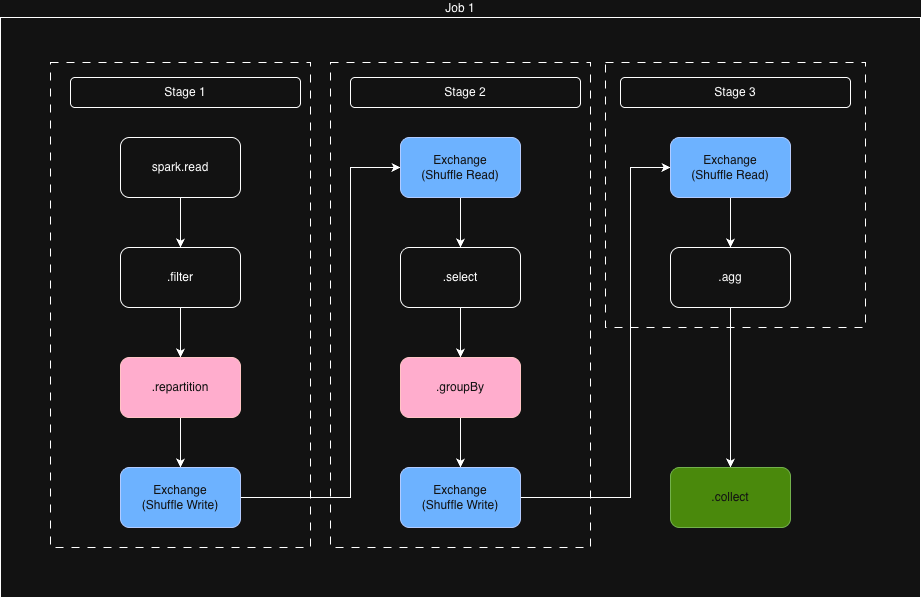

The diagram above was exported from draw.io. Its source (the exported page's mxGraphModel, read from the mxfile embedded in the PNG):
<mxGraphModel dx="765" dy="573" grid="1" gridSize="10" guides="1" tooltips="1" connect="1" arrows="1" fold="1" page="1" pageScale="1" pageWidth="827" pageHeight="1169" math="0" shadow="0">
  <root>
    <mxCell id="0" />
    <mxCell id="1" parent="0" />
    <mxCell id="2WuM3EVjiRAb2XVj5zae-1" parent="1" style="rounded=0;whiteSpace=wrap;html=1;labelPosition=center;verticalLabelPosition=top;align=center;verticalAlign=bottom;" value="Job 1" vertex="1">
      <mxGeometry height="580" width="920" x="50" y="60" as="geometry" />
    </mxCell>
    <mxCell id="2WuM3EVjiRAb2XVj5zae-4" parent="1" style="rounded=0;whiteSpace=wrap;html=1;dashed=1;dashPattern=8 8;" value="" vertex="1">
      <mxGeometry height="265" width="260" x="655" y="105" as="geometry" />
    </mxCell>
    <mxCell id="2WuM3EVjiRAb2XVj5zae-3" parent="1" style="rounded=0;whiteSpace=wrap;html=1;dashed=1;dashPattern=8 8;" value="" vertex="1">
      <mxGeometry height="485" width="260" x="380" y="105" as="geometry" />
    </mxCell>
    <mxCell id="2WuM3EVjiRAb2XVj5zae-2" parent="1" style="rounded=0;whiteSpace=wrap;html=1;dashed=1;dashPattern=8 8;" value="" vertex="1">
      <mxGeometry height="485" width="260" x="100" y="105" as="geometry" />
    </mxCell>
    <mxCell id="ZId_AxUS7ELtPfZMz70N-36" parent="1" style="rounded=1;whiteSpace=wrap;html=1;" value="Stage 1" vertex="1">
      <mxGeometry height="30" width="230" x="120" y="120" as="geometry" />
    </mxCell>
    <mxCell id="kwPgSkfo67DPd0gU1Sr_-14" edge="1" parent="1" source="ZId_AxUS7ELtPfZMz70N-39" style="edgeStyle=orthogonalEdgeStyle;rounded=0;orthogonalLoop=1;jettySize=auto;html=1;entryX=0.5;entryY=0;entryDx=0;entryDy=0;" target="kwPgSkfo67DPd0gU1Sr_-1">
      <mxGeometry relative="1" as="geometry" />
    </mxCell>
    <mxCell id="ZId_AxUS7ELtPfZMz70N-39" parent="1" style="rounded=1;whiteSpace=wrap;html=1;" value="spark.read" vertex="1">
      <mxGeometry height="60" width="120" x="170" y="180" as="geometry" />
    </mxCell>
    <mxCell id="kwPgSkfo67DPd0gU1Sr_-15" edge="1" parent="1" source="kwPgSkfo67DPd0gU1Sr_-1" style="edgeStyle=orthogonalEdgeStyle;rounded=0;orthogonalLoop=1;jettySize=auto;html=1;entryX=0.5;entryY=0;entryDx=0;entryDy=0;" target="kwPgSkfo67DPd0gU1Sr_-2">
      <mxGeometry relative="1" as="geometry" />
    </mxCell>
    <mxCell id="kwPgSkfo67DPd0gU1Sr_-1" parent="1" style="rounded=1;whiteSpace=wrap;html=1;" value=".filter" vertex="1">
      <mxGeometry height="60" width="120" x="170" y="290" as="geometry" />
    </mxCell>
    <mxCell id="kwPgSkfo67DPd0gU1Sr_-16" edge="1" parent="1" source="kwPgSkfo67DPd0gU1Sr_-2" style="edgeStyle=orthogonalEdgeStyle;rounded=0;orthogonalLoop=1;jettySize=auto;html=1;entryX=0.5;entryY=0;entryDx=0;entryDy=0;" target="kwPgSkfo67DPd0gU1Sr_-3">
      <mxGeometry relative="1" as="geometry" />
    </mxCell>
    <mxCell id="kwPgSkfo67DPd0gU1Sr_-2" parent="1" style="rounded=1;whiteSpace=wrap;html=1;fillColor=#a20025;fontColor=#ffffff;strokeColor=#6F0000;" value=".repartition" vertex="1">
      <mxGeometry height="60" width="120" x="170" y="400" as="geometry" />
    </mxCell>
    <mxCell id="kwPgSkfo67DPd0gU1Sr_-17" edge="1" parent="1" source="kwPgSkfo67DPd0gU1Sr_-3" style="edgeStyle=orthogonalEdgeStyle;rounded=0;orthogonalLoop=1;jettySize=auto;html=1;entryX=0;entryY=0.5;entryDx=0;entryDy=0;" target="kwPgSkfo67DPd0gU1Sr_-5">
      <mxGeometry relative="1" as="geometry">
        <Array as="points">
          <mxPoint x="400" y="540" />
          <mxPoint x="400" y="210" />
        </Array>
      </mxGeometry>
    </mxCell>
    <mxCell id="kwPgSkfo67DPd0gU1Sr_-3" parent="1" style="rounded=1;whiteSpace=wrap;html=1;fillColor=#0050ef;fontColor=#ffffff;strokeColor=#001DBC;" value="Exchange&lt;div&gt;(Shuffle Write)&lt;/div&gt;" vertex="1">
      <mxGeometry height="60" width="120" x="170" y="510" as="geometry" />
    </mxCell>
    <mxCell id="kwPgSkfo67DPd0gU1Sr_-4" parent="1" style="rounded=1;whiteSpace=wrap;html=1;" value="Stage 2" vertex="1">
      <mxGeometry height="30" width="230" x="400" y="120" as="geometry" />
    </mxCell>
    <mxCell id="kwPgSkfo67DPd0gU1Sr_-19" edge="1" parent="1" source="kwPgSkfo67DPd0gU1Sr_-5" style="edgeStyle=orthogonalEdgeStyle;rounded=0;orthogonalLoop=1;jettySize=auto;html=1;entryX=0.5;entryY=0;entryDx=0;entryDy=0;" target="kwPgSkfo67DPd0gU1Sr_-6">
      <mxGeometry relative="1" as="geometry" />
    </mxCell>
    <mxCell id="kwPgSkfo67DPd0gU1Sr_-5" parent="1" style="rounded=1;whiteSpace=wrap;html=1;fillColor=#0050ef;fontColor=#ffffff;strokeColor=#001DBC;" value="&lt;div&gt;Exchange&lt;/div&gt;(Shuffle Read)" vertex="1">
      <mxGeometry height="60" width="120" x="450" y="180" as="geometry" />
    </mxCell>
    <mxCell id="kwPgSkfo67DPd0gU1Sr_-20" edge="1" parent="1" source="kwPgSkfo67DPd0gU1Sr_-6" style="edgeStyle=orthogonalEdgeStyle;rounded=0;orthogonalLoop=1;jettySize=auto;html=1;entryX=0.5;entryY=0;entryDx=0;entryDy=0;" target="kwPgSkfo67DPd0gU1Sr_-7">
      <mxGeometry relative="1" as="geometry" />
    </mxCell>
    <mxCell id="kwPgSkfo67DPd0gU1Sr_-6" parent="1" style="rounded=1;whiteSpace=wrap;html=1;" value=".select" vertex="1">
      <mxGeometry height="60" width="120" x="450" y="290" as="geometry" />
    </mxCell>
    <mxCell id="kwPgSkfo67DPd0gU1Sr_-21" edge="1" parent="1" source="kwPgSkfo67DPd0gU1Sr_-7" style="edgeStyle=orthogonalEdgeStyle;rounded=0;orthogonalLoop=1;jettySize=auto;html=1;entryX=0.5;entryY=0;entryDx=0;entryDy=0;" target="kwPgSkfo67DPd0gU1Sr_-8">
      <mxGeometry relative="1" as="geometry" />
    </mxCell>
    <mxCell id="kwPgSkfo67DPd0gU1Sr_-7" parent="1" style="rounded=1;whiteSpace=wrap;html=1;fillColor=#a20025;fontColor=#ffffff;strokeColor=#6F0000;" value=".groupBy" vertex="1">
      <mxGeometry height="60" width="120" x="450" y="400" as="geometry" />
    </mxCell>
    <mxCell id="kwPgSkfo67DPd0gU1Sr_-18" edge="1" parent="1" source="kwPgSkfo67DPd0gU1Sr_-8" style="edgeStyle=orthogonalEdgeStyle;rounded=0;orthogonalLoop=1;jettySize=auto;html=1;entryX=0;entryY=0.5;entryDx=0;entryDy=0;" target="kwPgSkfo67DPd0gU1Sr_-10">
      <mxGeometry relative="1" as="geometry">
        <Array as="points">
          <mxPoint x="680" y="540" />
          <mxPoint x="680" y="210" />
        </Array>
      </mxGeometry>
    </mxCell>
    <mxCell id="kwPgSkfo67DPd0gU1Sr_-8" parent="1" style="rounded=1;whiteSpace=wrap;html=1;fillColor=#0050ef;fontColor=#ffffff;strokeColor=#001DBC;" value="Exchange&lt;div&gt;(Shuffle Write)&lt;/div&gt;" vertex="1">
      <mxGeometry height="60" width="120" x="450" y="510" as="geometry" />
    </mxCell>
    <mxCell id="kwPgSkfo67DPd0gU1Sr_-9" parent="1" style="rounded=1;whiteSpace=wrap;html=1;" value="Stage 3" vertex="1">
      <mxGeometry height="30" width="230" x="670" y="120" as="geometry" />
    </mxCell>
    <mxCell id="kwPgSkfo67DPd0gU1Sr_-22" edge="1" parent="1" source="kwPgSkfo67DPd0gU1Sr_-10" style="edgeStyle=orthogonalEdgeStyle;rounded=0;orthogonalLoop=1;jettySize=auto;html=1;entryX=0.5;entryY=0;entryDx=0;entryDy=0;" target="kwPgSkfo67DPd0gU1Sr_-11">
      <mxGeometry relative="1" as="geometry" />
    </mxCell>
    <mxCell id="kwPgSkfo67DPd0gU1Sr_-10" parent="1" style="rounded=1;whiteSpace=wrap;html=1;fillColor=#0050ef;fontColor=#ffffff;strokeColor=#001DBC;" value="&lt;div&gt;Exchange&lt;/div&gt;(Shuffle Read)" vertex="1">
      <mxGeometry height="60" width="120" x="720" y="180" as="geometry" />
    </mxCell>
    <mxCell id="kwPgSkfo67DPd0gU1Sr_-23" edge="1" parent="1" source="kwPgSkfo67DPd0gU1Sr_-11" style="edgeStyle=orthogonalEdgeStyle;rounded=0;orthogonalLoop=1;jettySize=auto;html=1;entryX=0.5;entryY=0;entryDx=0;entryDy=0;" target="kwPgSkfo67DPd0gU1Sr_-12">
      <mxGeometry relative="1" as="geometry" />
    </mxCell>
    <mxCell id="kwPgSkfo67DPd0gU1Sr_-11" parent="1" style="rounded=1;whiteSpace=wrap;html=1;" value=".agg" vertex="1">
      <mxGeometry height="60" width="120" x="720" y="290" as="geometry" />
    </mxCell>
    <mxCell id="kwPgSkfo67DPd0gU1Sr_-12" parent="1" style="rounded=1;whiteSpace=wrap;html=1;fillColor=#60a917;fontColor=#ffffff;strokeColor=#2D7600;" value=".collect" vertex="1">
      <mxGeometry height="60" width="120" x="720" y="510" as="geometry" />
    </mxCell>
  </root>
</mxGraphModel>